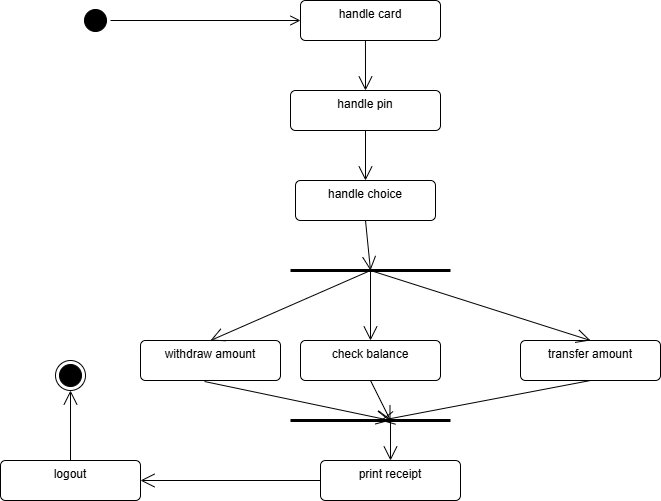

The diagram above was exported from draw.io. Its source (the exported page's mxGraphModel, read from the mxfile embedded in the PNG):
<mxGraphModel dx="874" dy="465" grid="1" gridSize="10" guides="1" tooltips="1" connect="1" arrows="1" fold="1" page="1" pageScale="1" pageWidth="850" pageHeight="1100" math="0" shadow="0">
  <root>
    <mxCell id="0" />
    <mxCell id="1" parent="0" />
    <mxCell id="UxOGRu5S8HWScZCUU-0W-2" value="handle card" style="html=1;align=center;verticalAlign=top;rounded=1;absoluteArcSize=1;arcSize=10;dashed=0;whiteSpace=wrap;" vertex="1" parent="1">
      <mxGeometry x="310" y="70" width="140" height="40" as="geometry" />
    </mxCell>
    <mxCell id="UxOGRu5S8HWScZCUU-0W-3" value="handle pin" style="html=1;align=center;verticalAlign=top;rounded=1;absoluteArcSize=1;arcSize=10;dashed=0;whiteSpace=wrap;" vertex="1" parent="1">
      <mxGeometry x="300" y="160" width="150" height="40" as="geometry" />
    </mxCell>
    <mxCell id="UxOGRu5S8HWScZCUU-0W-4" value="handle choice" style="html=1;align=center;verticalAlign=top;rounded=1;absoluteArcSize=1;arcSize=10;dashed=0;whiteSpace=wrap;" vertex="1" parent="1">
      <mxGeometry x="305" y="250" width="140" height="40" as="geometry" />
    </mxCell>
    <mxCell id="UxOGRu5S8HWScZCUU-0W-5" value="withdraw amount" style="html=1;align=center;verticalAlign=top;rounded=1;absoluteArcSize=1;arcSize=10;dashed=0;whiteSpace=wrap;" vertex="1" parent="1">
      <mxGeometry x="150" y="410" width="140" height="40" as="geometry" />
    </mxCell>
    <mxCell id="UxOGRu5S8HWScZCUU-0W-6" value="check balance" style="html=1;align=center;verticalAlign=top;rounded=1;absoluteArcSize=1;arcSize=10;dashed=0;whiteSpace=wrap;" vertex="1" parent="1">
      <mxGeometry x="310" y="410" width="140" height="40" as="geometry" />
    </mxCell>
    <mxCell id="UxOGRu5S8HWScZCUU-0W-7" value="transfer amount" style="html=1;align=center;verticalAlign=top;rounded=1;absoluteArcSize=1;arcSize=10;dashed=0;whiteSpace=wrap;" vertex="1" parent="1">
      <mxGeometry x="530" y="410" width="140" height="40" as="geometry" />
    </mxCell>
    <mxCell id="UxOGRu5S8HWScZCUU-0W-9" value="print receipt" style="html=1;align=center;verticalAlign=top;rounded=1;absoluteArcSize=1;arcSize=10;dashed=0;whiteSpace=wrap;" vertex="1" parent="1">
      <mxGeometry x="330" y="530" width="140" height="40" as="geometry" />
    </mxCell>
    <mxCell id="UxOGRu5S8HWScZCUU-0W-10" value="logout" style="html=1;align=center;verticalAlign=top;rounded=1;absoluteArcSize=1;arcSize=10;dashed=0;whiteSpace=wrap;" vertex="1" parent="1">
      <mxGeometry x="10" y="530" width="140" height="40" as="geometry" />
    </mxCell>
    <mxCell id="UxOGRu5S8HWScZCUU-0W-11" value="" style="ellipse;html=1;shape=endState;fillColor=strokeColor;" vertex="1" parent="1">
      <mxGeometry x="65" y="430" width="30" height="30" as="geometry" />
    </mxCell>
    <mxCell id="UxOGRu5S8HWScZCUU-0W-12" value="" style="endArrow=open;endFill=1;endSize=12;html=1;rounded=0;entryX=0.5;entryY=0;entryDx=0;entryDy=0;exitX=0.464;exitY=1;exitDx=0;exitDy=0;exitPerimeter=0;" edge="1" parent="1" source="UxOGRu5S8HWScZCUU-0W-2" target="UxOGRu5S8HWScZCUU-0W-3">
      <mxGeometry width="160" relative="1" as="geometry">
        <mxPoint x="380" y="110" as="sourcePoint" />
        <mxPoint x="510" y="450" as="targetPoint" />
      </mxGeometry>
    </mxCell>
    <mxCell id="UxOGRu5S8HWScZCUU-0W-13" value="" style="endArrow=open;endFill=1;endSize=12;html=1;rounded=0;entryX=0.5;entryY=0;entryDx=0;entryDy=0;exitX=0.5;exitY=1;exitDx=0;exitDy=0;" edge="1" parent="1" source="UxOGRu5S8HWScZCUU-0W-3" target="UxOGRu5S8HWScZCUU-0W-4">
      <mxGeometry width="160" relative="1" as="geometry">
        <mxPoint x="520" y="170" as="sourcePoint" />
        <mxPoint x="520" y="220" as="targetPoint" />
      </mxGeometry>
    </mxCell>
    <mxCell id="UxOGRu5S8HWScZCUU-0W-14" value="" style="endArrow=open;endFill=1;endSize=12;html=1;rounded=0;exitX=0.5;exitY=1;exitDx=0;exitDy=0;" edge="1" parent="1" source="UxOGRu5S8HWScZCUU-0W-4">
      <mxGeometry width="160" relative="1" as="geometry">
        <mxPoint x="580" y="160" as="sourcePoint" />
        <mxPoint x="380" y="340" as="targetPoint" />
      </mxGeometry>
    </mxCell>
    <mxCell id="UxOGRu5S8HWScZCUU-0W-15" value="" style="endArrow=open;endFill=1;endSize=12;html=1;rounded=0;entryX=0.5;entryY=0;entryDx=0;entryDy=0;" edge="1" parent="1" target="UxOGRu5S8HWScZCUU-0W-6">
      <mxGeometry width="160" relative="1" as="geometry">
        <mxPoint x="380" y="340" as="sourcePoint" />
        <mxPoint x="640" y="210" as="targetPoint" />
      </mxGeometry>
    </mxCell>
    <mxCell id="UxOGRu5S8HWScZCUU-0W-16" value="" style="endArrow=open;endFill=1;endSize=12;html=1;rounded=0;entryX=0.5;entryY=0;entryDx=0;entryDy=0;" edge="1" parent="1" target="UxOGRu5S8HWScZCUU-0W-7">
      <mxGeometry width="160" relative="1" as="geometry">
        <mxPoint x="380" y="340" as="sourcePoint" />
        <mxPoint x="630" y="160" as="targetPoint" />
      </mxGeometry>
    </mxCell>
    <mxCell id="UxOGRu5S8HWScZCUU-0W-17" value="" style="endArrow=open;endFill=1;endSize=12;html=1;rounded=0;entryX=1;entryY=0.5;entryDx=0;entryDy=0;exitX=0;exitY=0.5;exitDx=0;exitDy=0;" edge="1" parent="1" source="UxOGRu5S8HWScZCUU-0W-9" target="UxOGRu5S8HWScZCUU-0W-10">
      <mxGeometry width="160" relative="1" as="geometry">
        <mxPoint x="600" y="520" as="sourcePoint" />
        <mxPoint x="445" y="590" as="targetPoint" />
      </mxGeometry>
    </mxCell>
    <mxCell id="UxOGRu5S8HWScZCUU-0W-19" value="" style="endArrow=open;endFill=1;endSize=12;html=1;rounded=0;entryX=0.5;entryY=1;entryDx=0;entryDy=0;exitX=0.5;exitY=0;exitDx=0;exitDy=0;" edge="1" parent="1" source="UxOGRu5S8HWScZCUU-0W-10" target="UxOGRu5S8HWScZCUU-0W-11">
      <mxGeometry width="160" relative="1" as="geometry">
        <mxPoint x="220" y="580" as="sourcePoint" />
        <mxPoint x="40" y="580" as="targetPoint" />
      </mxGeometry>
    </mxCell>
    <mxCell id="UxOGRu5S8HWScZCUU-0W-21" value="" style="ellipse;html=1;shape=startState;fillColor=#000000;strokeColor=light-dark(#000000, #ff9090);" vertex="1" parent="1">
      <mxGeometry x="90" y="75" width="30" height="30" as="geometry" />
    </mxCell>
    <mxCell id="UxOGRu5S8HWScZCUU-0W-22" value="" style="edgeStyle=orthogonalEdgeStyle;html=1;verticalAlign=bottom;endArrow=open;endSize=8;strokeColor=#000000;rounded=0;entryX=0;entryY=0.5;entryDx=0;entryDy=0;" edge="1" source="UxOGRu5S8HWScZCUU-0W-21" parent="1" target="UxOGRu5S8HWScZCUU-0W-2">
      <mxGeometry relative="1" as="geometry">
        <mxPoint x="115" y="200" as="targetPoint" />
      </mxGeometry>
    </mxCell>
    <mxCell id="UxOGRu5S8HWScZCUU-0W-23" value="" style="endArrow=none;startArrow=none;endFill=0;startFill=0;endSize=8;html=1;verticalAlign=bottom;labelBackgroundColor=none;strokeWidth=3;rounded=0;" edge="1" parent="1">
      <mxGeometry width="160" relative="1" as="geometry">
        <mxPoint x="300" y="340" as="sourcePoint" />
        <mxPoint x="460" y="340" as="targetPoint" />
      </mxGeometry>
    </mxCell>
    <mxCell id="UxOGRu5S8HWScZCUU-0W-24" value="" style="endArrow=open;endFill=1;endSize=12;html=1;rounded=0;entryX=0.5;entryY=0;entryDx=0;entryDy=0;" edge="1" parent="1" target="UxOGRu5S8HWScZCUU-0W-5">
      <mxGeometry width="160" relative="1" as="geometry">
        <mxPoint x="380" y="340" as="sourcePoint" />
        <mxPoint x="370" y="490" as="targetPoint" />
      </mxGeometry>
    </mxCell>
    <mxCell id="UxOGRu5S8HWScZCUU-0W-26" value="" style="endArrow=none;startArrow=none;endFill=0;startFill=0;endSize=8;html=1;verticalAlign=bottom;labelBackgroundColor=none;strokeWidth=3;rounded=0;" edge="1" parent="1">
      <mxGeometry width="160" relative="1" as="geometry">
        <mxPoint x="300" y="490" as="sourcePoint" />
        <mxPoint x="460" y="490" as="targetPoint" />
      </mxGeometry>
    </mxCell>
    <mxCell id="UxOGRu5S8HWScZCUU-0W-27" value="" style="endArrow=open;endFill=1;endSize=12;html=1;rounded=0;exitX=0.457;exitY=1.025;exitDx=0;exitDy=0;exitPerimeter=0;" edge="1" parent="1" source="UxOGRu5S8HWScZCUU-0W-5">
      <mxGeometry width="160" relative="1" as="geometry">
        <mxPoint x="270" y="600" as="sourcePoint" />
        <mxPoint x="400" y="490" as="targetPoint" />
      </mxGeometry>
    </mxCell>
    <mxCell id="UxOGRu5S8HWScZCUU-0W-28" value="" style="endArrow=open;endFill=1;endSize=12;html=1;rounded=0;exitX=0.5;exitY=1;exitDx=0;exitDy=0;" edge="1" parent="1" source="UxOGRu5S8HWScZCUU-0W-6">
      <mxGeometry width="160" relative="1" as="geometry">
        <mxPoint x="560" y="510" as="sourcePoint" />
        <mxPoint x="400" y="490" as="targetPoint" />
      </mxGeometry>
    </mxCell>
    <mxCell id="UxOGRu5S8HWScZCUU-0W-29" value="" style="endArrow=open;endFill=1;endSize=12;html=1;rounded=0;exitX=0.5;exitY=1;exitDx=0;exitDy=0;" edge="1" parent="1" source="UxOGRu5S8HWScZCUU-0W-7">
      <mxGeometry width="160" relative="1" as="geometry">
        <mxPoint x="650" y="510" as="sourcePoint" />
        <mxPoint x="390" y="490" as="targetPoint" />
      </mxGeometry>
    </mxCell>
    <mxCell id="UxOGRu5S8HWScZCUU-0W-30" value="" style="endArrow=open;endFill=1;endSize=12;html=1;rounded=0;entryX=0.5;entryY=0;entryDx=0;entryDy=0;" edge="1" parent="1" target="UxOGRu5S8HWScZCUU-0W-9">
      <mxGeometry width="160" relative="1" as="geometry">
        <mxPoint x="400" y="490" as="sourcePoint" />
        <mxPoint x="580" y="530" as="targetPoint" />
      </mxGeometry>
    </mxCell>
  </root>
</mxGraphModel>